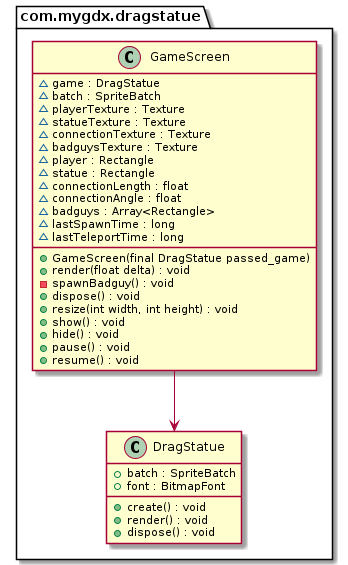

The diagram above was rendered by PlantUML. Its source (embedded in the PNG):
@startuml
package com.mygdx.dragstatue {
  class DragStatue {
    + batch : SpriteBatch
    + font : BitmapFont
    + create() : void
    + render() : void
    + dispose() : void
  }
  class GameScreen {
    ~ game : DragStatue
    ~ batch : SpriteBatch
    ~ playerTexture : Texture
    ~ statueTexture : Texture
    ~ connectionTexture : Texture
    ~ badguysTexture : Texture
    ~ player : Rectangle
    ~ statue : Rectangle
    ~ connectionLength : float
    ~ connectionAngle : float
    ~ badguys : Array<Rectangle>
    ~ lastSpawnTime : long
    ~ lastTeleportTime : long
    + GameScreen(final DragStatue passed_game)
    + render(float delta) : void
    - spawnBadguy() : void
    + dispose() : void
    + resize(int width, int height) : void
    + show() : void
    + hide() : void
    + pause() : void
    + resume() : void
  }
}
GameScreen --> DragStatue
@enduml